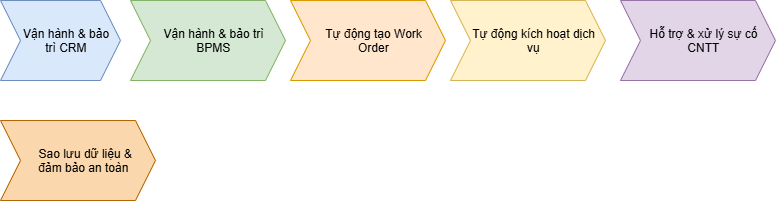

The diagram above was exported from draw.io. Its source (the exported page's mxGraphModel, read from the mxfile embedded in the PNG):
<mxGraphModel dx="1296" dy="605" grid="1" gridSize="10" guides="1" tooltips="1" connect="1" arrows="1" fold="1" page="1" pageScale="1" pageWidth="850" pageHeight="1100" math="0" shadow="0">
  <root>
    <mxCell id="0" />
    <mxCell id="1" parent="0" />
    <mxCell id="uNOnmONXxIghn74e88Ej-1" parent="1" style="shape=step;perimeter=stepPerimeter;whiteSpace=wrap;html=1;shapeInside=1;fixedSize=1;fillColor=#dae8fc;strokeColor=#6c8ebf;" value="Vận hành &amp;amp; bảo trì CRM" vertex="1">
      <mxGeometry height="80" width="120" x="10" y="320" as="geometry" />
    </mxCell>
    <mxCell id="uNOnmONXxIghn74e88Ej-2" parent="1" style="shape=step;perimeter=stepPerimeter;whiteSpace=wrap;html=1;shapeInside=1;fixedSize=1;fillColor=#d5e8d4;strokeColor=#82b366;" value="Vận hành &amp;amp; bảo trì BPMS" vertex="1">
      <mxGeometry height="80" width="155" x="140" y="320" as="geometry" />
    </mxCell>
    <mxCell id="uNOnmONXxIghn74e88Ej-3" parent="1" style="shape=step;perimeter=stepPerimeter;whiteSpace=wrap;html=1;shapeInside=1;fixedSize=1;fillColor=#ffe6cc;strokeColor=#d79b00;" value="Tự động tạo Work Order" vertex="1">
      <mxGeometry height="80" width="155" x="300" y="320" as="geometry" />
    </mxCell>
    <mxCell id="uNOnmONXxIghn74e88Ej-4" parent="1" style="shape=step;perimeter=stepPerimeter;whiteSpace=wrap;html=1;shapeInside=1;fixedSize=1;fillColor=#fff2cc;strokeColor=#d6b656;" value="Tự động kích hoạt dịch vụ" vertex="1">
      <mxGeometry height="80" width="155" x="460" y="320" as="geometry" />
    </mxCell>
    <mxCell id="uNOnmONXxIghn74e88Ej-7" parent="1" style="shape=step;perimeter=stepPerimeter;whiteSpace=wrap;html=1;shapeInside=1;fixedSize=1;fillColor=#e1d5e7;strokeColor=#9673a6;" value="Hỗ trợ &amp;amp; xử lý sự cố CNTT" vertex="1">
      <mxGeometry height="80" width="155" x="630" y="320" as="geometry" />
    </mxCell>
    <mxCell id="uNOnmONXxIghn74e88Ej-8" parent="1" style="shape=step;perimeter=stepPerimeter;whiteSpace=wrap;html=1;shapeInside=1;fixedSize=1;fillColor=#fad7ac;strokeColor=#b46504;" value="&amp;nbsp;Sao lưu dữ liệu &amp;amp; đảm bảo an toàn" vertex="1">
      <mxGeometry height="80" width="155" x="10" y="440" as="geometry" />
    </mxCell>
  </root>
</mxGraphModel>